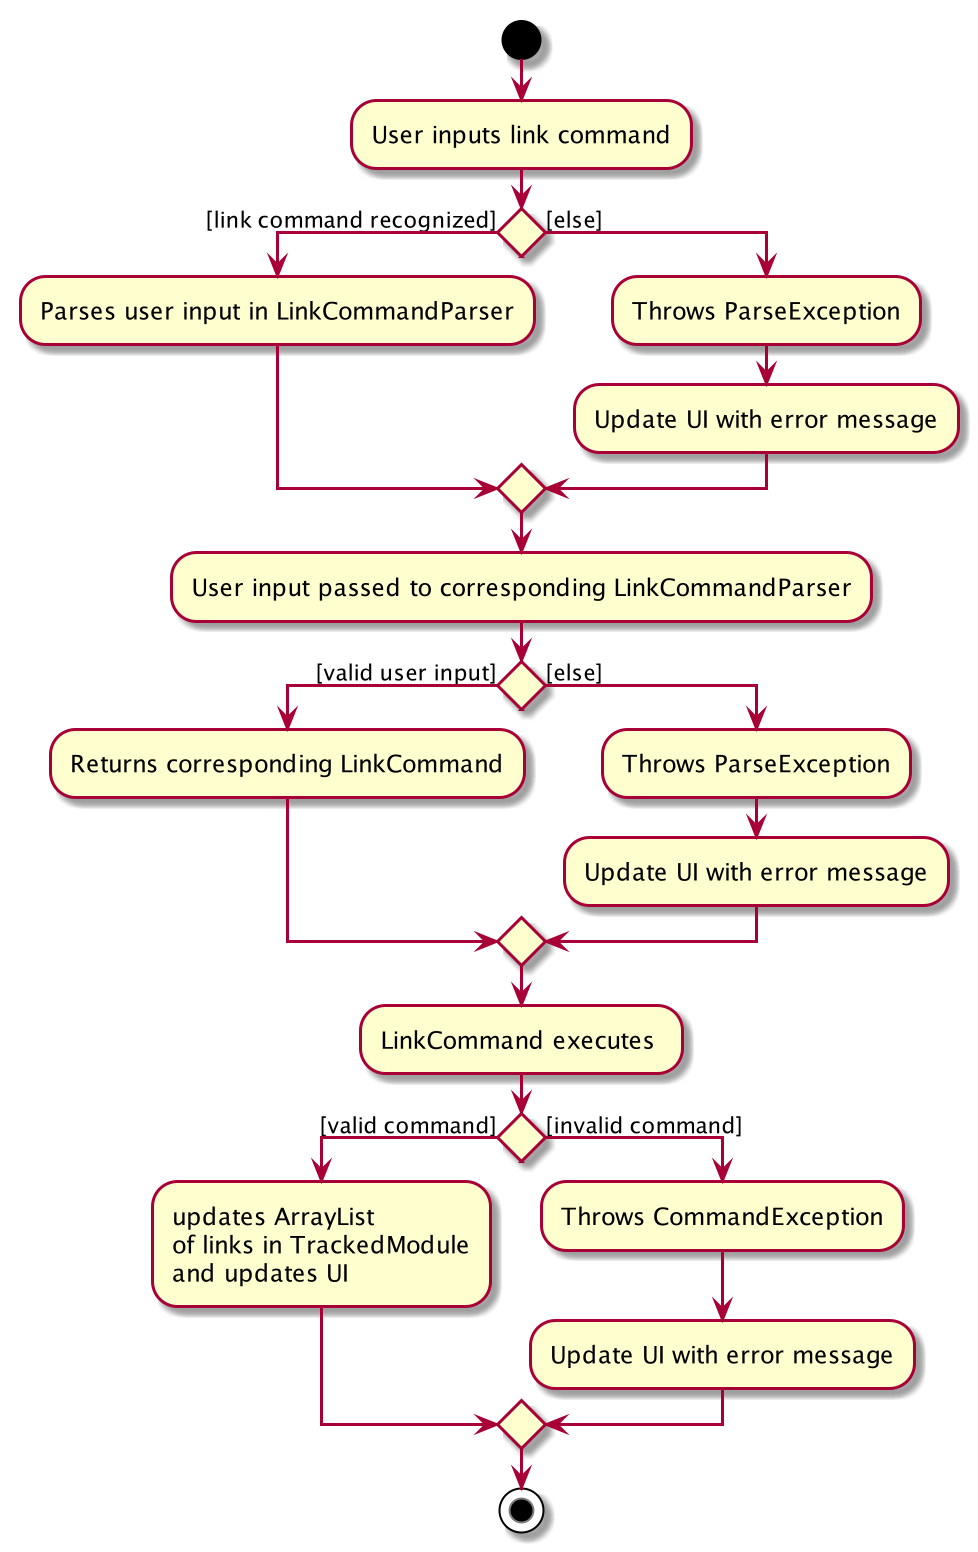

The diagram above was rendered by PlantUML. Its source (embedded in the PNG):
@startuml
start

:User inputs link command;

if () then ([link command recognized])
	:Parses user input in LinkCommandParser;
else ([else])
	:Throws ParseException;
	:Update UI with error message;
endif

:User input passed to corresponding LinkCommandParser;
if () then ([valid user input])
    	:Returns corresponding LinkCommand;

else ([else])
    :Throws ParseException;
    :Update UI with error message;

endif
:LinkCommand executes ;
if () then ([valid command])
:updates ArrayList 
of links in TrackedModule
and updates UI;
else([invalid command])
:Throws CommandException;
:Update UI with error message;

endif

stop
@enduml